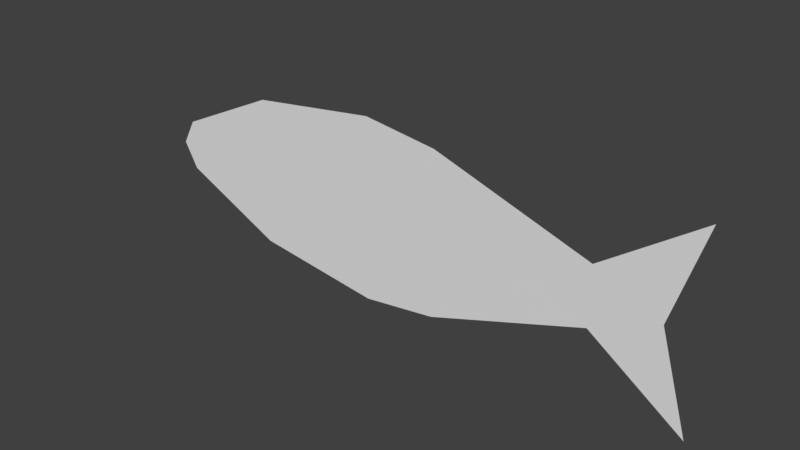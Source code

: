 # Source: hangingFishSmall.blend  (saved by Blender 2.78.0; exported with 4.5.12 LTS)
import bpy
from mathutils import Matrix  # noqa: F401  (used for matrix-valued properties, if any)

bpy.ops.wm.read_factory_settings(use_empty=True)
scene = bpy.context.scene
scene.name = 'Scene'

# ---- collections
col_collection_1 = bpy.data.collections.new('Collection 1'); scene.collection.children.link(col_collection_1)

# ---- world
world_world = bpy.data.worlds.new('World'); scene.world = world_world
world_world.color = (0.05088, 0.05088, 0.05088)
world_world.use_sun_shadow = False
world_world.sun_shadow_jitter_overblur = 0.0
world_world.cycles.sampling_method = 'MANUAL'

# ---- meshes
me_plane = bpy.data.meshes.new('Plane')
me_plane.from_pydata([(-1.052, 1.421e-14, -0.05086), (-1.052, 1.421e-14, 0.064), (0.2084, 1.421e-14, -0.2125), (0.2102, 1.421e-14, 0.2147), (-0.0008705, 1.421e-14, -0.064), (-0.3558, 1.421e-14, -0.1811), (-0.5245, 1.421e-14, -0.2029), (-0.8168, 1.421e-14, -0.1633), (-0.8154, 1.421e-14, 0.1744), (-0.5227, 1.421e-14, 0.2114), (-0.3542, 1.421e-14, 0.1882), (-0.0002989, 1.421e-14, 0.06803), (-1.084, 1.421e-14, 0.006707), (0.1446, 1.421e-14, 0.001389), (-0.0005851, 1.421e-14, 0.002018), (-0.355, 1.421e-14, 0.003552), (-0.5236, 1.421e-14, 0.004281), (-0.8161, 1.421e-14, 0.005546)], [], [(17, 7, 0, 12), (13, 2, 4, 14), (14, 4, 5, 15), (15, 5, 6, 16), (16, 6, 7, 17), (9, 16, 17, 8), (10, 15, 16, 9), (11, 14, 15, 10), (3, 13, 14, 11), (8, 17, 12, 1)])
me_plane.use_remesh_preserve_volume = False
me_plane.use_remesh_preserve_attributes = False
me_plane.use_mirror_vertex_groups = False
me_plane.update()

# ---- objects
ob_plane = bpy.data.objects.new('Plane', me_plane)

# ---- transforms, parenting, visibility, modifiers, constraints
ob_plane.location = (0.0, 0.0, 0.0)
ob_plane.lineart.crease_threshold = 0.0

# ---- collection membership
col_collection_1.objects.link(ob_plane)

# ---- scene / render settings (as saved in the file)
scene.frame_start = 1; scene.frame_end = 250; scene.frame_set(1)
scene.render.engine = 'BLENDER_EEVEE_NEXT'
scene.render.resolution_percentage = 50
scene.render.dither_intensity = 0.0
scene.cycles.use_denoising = False
scene.cycles.samples = 128
scene.cycles.sampling_pattern = 'TABULATED_SOBOL'
scene.cycles.light_sampling_threshold = 0.0
scene.cycles.use_adaptive_sampling = False
scene.cycles.use_light_tree = False
scene.cycles.blur_glossy = 0.0
scene.cycles.sample_clamp_indirect = 0.0
scene.view_settings.view_transform = 'Standard'
bpy.context.view_layer.update()

# ---- added for rendering (the .blend has no active camera and no usable light): camera, sun
cam_auto = bpy.data.cameras.new('AutoCamera')
cam_auto.lens = 50.0
cam_auto.sensor_width = 36.0
cam_auto.clip_end = 1000.0
ob_auto_camera = bpy.data.objects.new('AutoCamera', cam_auto)
scene.collection.objects.link(ob_auto_camera)
ob_auto_camera.location = (0.8242, -1.51339, 1.01004)
ob_auto_camera.rotation_euler = (1.09748, -7.21219e-08, 0.694738)
scene.camera = ob_auto_camera
light_auto_sun = bpy.data.lights.new('AutoSun', 'SUN')
light_auto_sun.energy = 3.0
light_auto_sun.angle = 0.0523599
ob_auto_sun = bpy.data.objects.new('AutoSun', light_auto_sun)
scene.collection.objects.link(ob_auto_sun)
ob_auto_sun.rotation_euler = (0.872665, 0.174533, 0.523599)
bpy.context.view_layer.update()
